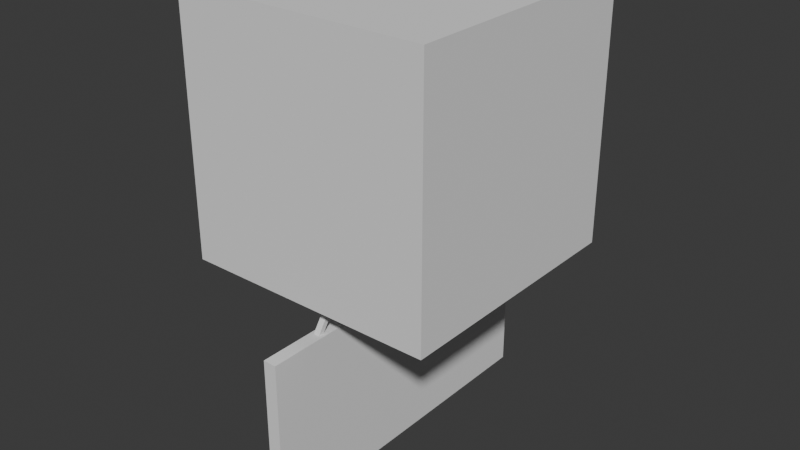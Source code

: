 # Source: PlaceholderAssets.blend  (saved by Blender 5.2.44; exported with 4.5.12 LTS)
import bpy
from mathutils import Matrix  # noqa: F401  (used for matrix-valued properties, if any)

bpy.ops.wm.read_factory_settings(use_empty=True)
scene = bpy.context.scene
scene.name = 'Scene'

# ---- collections
col_collection = bpy.data.collections.new('Collection'); scene.collection.children.link(col_collection)
col_export = bpy.data.collections.new('Export'); scene.collection.children.link(col_export)

# ---- world
world_world = bpy.data.worlds.new('World'); scene.world = world_world
world_world.use_nodes = True; world_world.node_tree.nodes.clear()
_N = world_world.node_tree.nodes; _L = world_world.node_tree.links
n0 = _N.new('ShaderNodeOutputWorld'); n0.name = 'World Output'; n0.location = (200, 100)
n1 = _N.new('ShaderNodeBackground'); n1.name = 'Background'; n1.location = (-200, 100)
n1.inputs[0].default_value = (0.05088, 0.05088, 0.05088, 1.0)
_L.new(n1.outputs[0], n0.inputs[0])
n0.is_active_output = True
world_world.color = (0.05088, 0.05088, 0.05088)
world_world.sun_shadow_jitter_overblur = 0.0

# ---- meshes
me_cube_001 = bpy.data.meshes.new('Cube.001')
me_cube_001.from_pydata([(-1.0, -1.0, -1.0), (-1.0, -1.0, 1.0), (-1.0, 1.0, -1.0), (-1.0, 1.0, 1.0), (1.0, -1.0, -1.0), (1.0, -1.0, 1.0), (1.0, 1.0, -1.0), (1.0, 1.0, 1.0)], [], [(0, 1, 3, 2), (2, 3, 7, 6), (6, 7, 5, 4), (4, 5, 1, 0), (2, 6, 4, 0), (7, 3, 1, 5)])
_uv = me_cube_001.uv_layers.new(name='UVMap')
_uv.uv.foreach_set('vector', [0.375, 0.0, 0.625, 0.0, 0.625, 0.25, 0.375, 0.25, 0.375, 0.25, 0.625, 0.25, 0.625, 0.5, 0.375, 0.5, 0.375, 0.5, 0.625, 0.5, 0.625, 0.75, 0.375, 0.75, 0.375, 0.75, 0.625, 0.75, 0.625, 1.0, 0.375, 1.0, 0.125, 0.5, 0.375, 0.5, 0.375, 0.75, 0.125, 0.75, 0.625, 0.5, 0.875, 0.5, 0.875, 0.75, 0.625, 0.75])
me_cube_001.update()
me_cube_002 = bpy.data.meshes.new('Cube.002')
me_cube_002.from_pydata([(-0.05258, -1.332, -2.585), (-0.05258, -1.332, -1.285), (-0.05258, 1.332, -2.585), (-0.05258, 1.332, -1.285), (0.05258, -1.332, -2.585), (0.05258, -1.332, -1.285), (0.05258, 1.332, -2.585), (0.05258, 1.332, -1.285), (-0.02347, -0.9072, -1.311), (-0.02347, -0.02336, -0.005898), (-0.02347, -0.8603, -1.311), (-0.02347, 0.02358, -0.005898), (0.02347, -0.9072, -1.311), (0.02347, -0.02336, -0.005898), (0.02347, -0.8603, -1.311), (0.02347, 0.02358, -0.005898), (0.02347, 0.02336, -0.005898), (0.02347, 0.9072, -1.311), (0.01399, 0.03208, -0.004493), (0.1054, 0.07172, -0.004493), (0.01399, 0.02269, -0.02718), (0.1054, 0.05071, -0.0552), (0.01399, 0.0, -0.03658), (0.1054, 0.0, -0.07621), (0.01399, -0.02269, -0.02718), (0.1054, -0.05071, -0.0552), (0.01399, -0.03208, -0.004493), (0.1054, -0.07172, -0.004493), (0.01399, -0.02269, 0.01819), (0.1054, -0.05071, 0.04622), (0.01399, 0.0, 0.02759), (0.1054, 0.0, 0.06722), (0.01399, 0.02269, 0.01819), (0.1054, 0.05071, 0.04622), (0.02347, 0.8603, -1.311), (0.02347, -0.02358, -0.005898), (-0.02347, 0.9072, -1.311), (-0.02347, 0.02336, -0.005898), (-0.02347, 0.8603, -1.311), (-0.02347, -0.02358, -0.005898), (-0.01111, 0.03208, -0.004493), (-0.01111, 0.02269, -0.02718), (-0.01111, 0.0, -0.03658), (-0.01111, -0.02269, -0.02718), (-0.01111, -0.03208, -0.004493), (-0.01111, -0.02269, 0.01819), (-0.01111, 0.0, 0.02759), (-0.01111, 0.02269, 0.01819), (-0.09942, 0.0702, -0.004493), (-0.09942, 0.04964, -0.05413), (-0.09942, 2.663e-09, -0.07469), (-0.09942, -0.04964, -0.05413), (-0.09942, -0.0702, -0.004493), (-0.09942, -0.04964, 0.04515), (-0.09942, 2.663e-09, 0.06571), (-0.09942, 0.04964, 0.04515)], [], [(0, 1, 3, 2), (2, 3, 7, 6), (6, 7, 5, 4), (4, 5, 1, 0), (2, 6, 4, 0), (7, 3, 1, 5), (8, 9, 11, 10), (10, 11, 15, 14), (14, 15, 13, 12), (12, 13, 9, 8), (10, 14, 12, 8), (15, 11, 9, 13), (18, 19, 21, 20), (39, 35, 16, 37), (20, 21, 23, 22), (34, 38, 36, 17), (22, 23, 25, 24), (36, 37, 16, 17), (24, 25, 27, 26), (38, 39, 37, 36), (26, 27, 29, 28), (34, 35, 39, 38), (28, 29, 31, 30), (21, 19, 33, 31, 29, 27, 25, 23), (17, 16, 35, 34), (30, 31, 33, 32), (32, 33, 19, 18), (20, 22, 42, 41), (43, 44, 52, 51), (24, 26, 44, 43), (18, 20, 41, 40), (26, 28, 45, 44), (28, 30, 46, 45), (32, 18, 40, 47), (22, 24, 43, 42), (30, 32, 47, 46), (48, 49, 50, 51, 52, 53, 54, 55), (41, 42, 50, 49), (46, 47, 55, 54), (44, 45, 53, 52), (42, 43, 51, 50), (40, 41, 49, 48), (47, 40, 48, 55), (45, 46, 54, 53)])
_uv = me_cube_002.uv_layers.new(name='UVMap')
_uv.uv.foreach_set('vector', [0.4148, 0.85, -2.613e-08, 0.85, 3.804e-08, 2.872e-15, 0.4148, 3.131e-08, 0.8966, 0.389, 0.8966, 3.994e-06, 0.9302, 3.804e-08, 0.9302, 0.389, 0.8295, 0.85, 0.4148, 0.85, 0.4148, -6.726e-09, 0.8295, 2.459e-08, 0.8966, 0.7779, 0.8966, 0.389, 0.9302, 0.389, 0.9302, 0.7779, 0.8295, -1.345e-08, 0.8631, -1.092e-08, 0.8631, 0.85, 0.8295, 0.85, 0.8631, -1.092e-08, 0.8966, -8.385e-09, 0.8966, 0.85, 0.8631, 0.85, 0.9602, 0.5114, 0.9602, 0.008399, 0.9726, 4.091e-08, 0.9726, 0.503, 0.9426, 0.7813, 0.9426, 0.4886, 0.9576, 0.4886, 0.9576, 0.7813, 0.9726, 0.503, 0.9726, 3.456e-08, 0.985, 0.008399, 0.985, 0.5114, 0.9302, 0.4886, 0.9302, 1.164e-06, 0.9452, -1.436e-08, 0.9452, 0.4886, 0.2391, 0.85, 0.254, 0.85, 0.254, 0.865, 0.2391, 0.865, 0.2091, 0.85, 0.2241, 0.85, 0.2241, 0.865, 0.2091, 0.865, 0.07784, 0.8792, 0.08223, 0.85, 0.09508, 0.85, 0.08359, 0.8792, 0.2391, 0.865, 0.2241, 0.865, 0.2241, 0.85, 0.2391, 0.85, 0.02342, 0.8862, 0.03236, 0.9154, 0.01618, 0.9154, 0.01618, 0.8862, 0.269, 0.865, 0.254, 0.865, 0.254, 0.85, 0.269, 0.85, 0.01618, 0.8862, 0.01618, 0.9154, 0.0, 0.9154, 0.008943, 0.8862, 0.9452, 0.4886, 0.9452, -1.445e-08, 0.9602, 1.164e-06, 0.9602, 0.4886, 0.1066, 0.8792, 0.09508, 0.85, 0.1079, 0.85, 0.1123, 0.8792, 0.985, 0.503, 0.985, -8.539e-09, 0.9974, 0.008399, 0.9974, 0.5114, 0.1123, 0.8792, 0.1079, 0.85, 0.1254, 0.85, 0.1201, 0.8792, 0.9602, 0.8042, 0.9602, 0.5114, 0.9751, 0.5115, 0.9751, 0.8042, 0.04131, 0.8792, 0.03236, 0.85, 0.04855, 0.85, 0.04855, 0.8792, 0.1254, 0.8799, 0.1254, 0.8624, 0.1378, 0.85, 0.1553, 0.85, 0.1677, 0.8624, 0.1677, 0.8799, 0.1553, 0.8923, 0.1378, 0.8923, 0.9302, 1.0, 0.9302, 0.497, 0.9426, 0.4886, 0.9426, 0.9916, 0.04855, 0.8792, 0.04855, 0.85, 0.06473, 0.85, 0.05578, 0.8792, 0.07001, 0.8792, 0.06473, 0.85, 0.08223, 0.85, 0.07784, 0.8792, 0.02342, 0.8862, 0.01618, 0.8862, 0.01618, 0.8782, 0.02342, 0.8782, 0.1066, 0.8872, 0.1123, 0.8872, 0.1081, 0.9154, 0.09551, 0.9154, 0.1066, 0.8792, 0.1123, 0.8792, 0.1123, 0.8872, 0.1066, 0.8872, 0.07784, 0.8792, 0.08359, 0.8792, 0.08359, 0.8872, 0.07784, 0.8872, 0.1123, 0.8792, 0.1201, 0.8792, 0.1201, 0.8872, 0.1123, 0.8872, 0.04131, 0.8792, 0.04855, 0.8792, 0.04855, 0.8872, 0.04131, 0.8872, 0.07001, 0.8792, 0.07784, 0.8792, 0.07784, 0.8872, 0.07001, 0.8872, 0.01618, 0.8862, 0.008943, 0.8862, 0.008943, 0.8782, 0.01618, 0.8782, 0.04855, 0.8792, 0.05578, 0.8792, 0.05578, 0.8872, 0.04855, 0.8872, 0.2091, 0.8793, 0.197, 0.8914, 0.1798, 0.8914, 0.1677, 0.8793, 0.1677, 0.8621, 0.1798, 0.85, 0.197, 0.85, 0.2091, 0.8621, 0.02342, 0.8782, 0.01618, 0.8782, 0.01618, 0.85, 0.03202, 0.85, 0.04855, 0.8872, 0.05578, 0.8872, 0.06439, 0.9154, 0.04855, 0.9154, 0.1123, 0.8872, 0.1201, 0.8872, 0.1252, 0.9154, 0.1081, 0.9154, 0.01618, 0.8782, 0.008943, 0.8782, 0.0003417, 0.85, 0.01618, 0.85, 0.07784, 0.8872, 0.08359, 0.8872, 0.09465, 0.9154, 0.08207, 0.9154, 0.07001, 0.8872, 0.07784, 0.8872, 0.08207, 0.9154, 0.06494, 0.9154, 0.04131, 0.8872, 0.04855, 0.8872, 0.04855, 0.9154, 0.03271, 0.9154])
me_cube_002.update()
me_cylinder = bpy.data.meshes.new('Cylinder')
me_cylinder.from_pydata([(-6.531e-10, 0.1932, -0.2857), (-6.531e-10, 0.1932, 0.2857), (0.09661, 0.1673, -0.2857), (0.09661, 0.1673, 0.2857), (0.1673, 0.09661, -0.2857), (0.1673, 0.09661, 0.2857), (0.1932, -3.354e-09, -0.2857), (0.1932, -3.354e-09, 0.2857), (0.1673, -0.09661, -0.2857), (0.1673, -0.09661, 0.2857), (0.09661, -0.1673, -0.2857), (0.09661, -0.1673, 0.2857), (-6.531e-10, -0.1932, -0.2857), (-6.531e-10, -0.1932, 0.2857), (-0.09661, -0.1673, -0.2857), (-0.09661, -0.1673, 0.2857), (-0.1673, -0.09661, -0.2857), (-0.1673, -0.09661, 0.2857), (-0.1932, -3.354e-09, -0.2857), (-0.1932, -3.354e-09, 0.2857), (-0.1673, 0.09661, -0.2857), (-0.1673, 0.09661, 0.2857), (-0.09661, 0.1673, -0.2857), (-0.09661, 0.1673, 0.2857), (-6.236e-10, 0.2029, -0.3), (0.1015, 0.1757, -0.3), (0.1015, 0.1757, 0.3), (-6.236e-10, 0.2029, 0.3), (0.1757, 0.1015, -0.3), (0.1757, 0.1015, 0.3), (0.2029, -3.398e-09, -0.3), (0.2029, -3.398e-09, 0.3), (0.1757, -0.1015, -0.3), (0.1757, -0.1015, 0.3), (0.1015, -0.1757, -0.3), (0.1015, -0.1757, 0.3), (-6.236e-10, -0.2029, -0.3), (-6.236e-10, -0.2029, 0.3), (-0.1015, -0.1757, -0.3), (-0.1015, -0.1757, 0.3), (-0.1757, -0.1015, -0.3), (-0.1757, -0.1015, 0.3), (-0.2029, -3.398e-09, -0.3), (-0.2029, -3.398e-09, 0.3), (-0.1757, 0.1015, -0.3), (-0.1757, 0.1015, 0.3), (-0.1015, 0.1757, -0.3), (-0.1015, 0.1757, 0.3), (-3.639e-10, 0.1908, -0.3203), (0.0954, 0.1652, -0.3203), (0.0954, 0.1652, 0.3203), (-3.639e-10, 0.1908, 0.3203), (0.1652, 0.0954, -0.3203), (0.1652, 0.0954, 0.3203), (0.1908, -3.195e-09, -0.3203), (0.1908, -3.195e-09, 0.3203), (0.1652, -0.0954, -0.3203), (0.1652, -0.0954, 0.3203), (0.0954, -0.1652, -0.3203), (0.0954, -0.1652, 0.3203), (-3.639e-10, -0.1908, -0.3203), (-3.639e-10, -0.1908, 0.3203), (-0.0954, -0.1652, -0.3203), (-0.0954, -0.1652, 0.3203), (-0.1652, -0.0954, -0.3203), (-0.1652, -0.0954, 0.3203), (-0.1908, -3.195e-09, -0.3203), (-0.1908, -3.195e-09, 0.3203), (-0.1652, 0.0954, -0.3203), (-0.1652, 0.0954, 0.3203), (-0.0954, 0.1652, -0.3203), (-0.0954, 0.1652, 0.3203)], [], [(0, 1, 3, 2), (2, 3, 5, 4), (4, 5, 7, 6), (6, 7, 9, 8), (8, 9, 11, 10), (10, 11, 13, 12), (12, 13, 15, 14), (14, 15, 17, 16), (16, 17, 19, 18), (18, 19, 21, 20), (0, 2, 25, 24), (20, 21, 23, 22), (22, 23, 1, 0), (14, 16, 40, 38), (26, 27, 51, 50), (27, 47, 71, 51), (7, 5, 29, 31), (17, 15, 39, 41), (3, 1, 27, 26), (10, 12, 36, 34), (20, 22, 46, 44), (13, 11, 35, 37), (23, 21, 45, 47), (6, 8, 32, 30), (16, 18, 42, 40), (9, 7, 31, 33), (19, 17, 41, 43), (2, 4, 28, 25), (12, 14, 38, 36), (22, 0, 24, 46), (5, 3, 26, 29), (15, 13, 37, 39), (1, 23, 47, 27), (8, 10, 34, 32), (18, 20, 44, 42), (11, 9, 33, 35), (21, 19, 43, 45), (4, 6, 30, 28), (50, 51, 71, 69, 67, 65, 63, 61, 59, 57, 55, 53), (48, 49, 52, 54, 56, 58, 60, 62, 64, 66, 68, 70), (40, 42, 66, 64), (35, 33, 57, 59), (25, 28, 52, 49), (43, 41, 65, 67), (34, 36, 60, 58), (29, 26, 50, 53), (42, 44, 68, 66), (37, 35, 59, 61), (28, 30, 54, 52), (45, 43, 67, 69), (36, 38, 62, 60), (31, 29, 53, 55), (44, 46, 70, 68), (39, 37, 61, 63), (30, 32, 56, 54), (47, 45, 69, 71), (38, 40, 64, 62), (33, 31, 55, 57), (46, 24, 48, 70), (24, 25, 49, 48), (41, 39, 63, 65), (32, 34, 58, 56)])
_uv = me_cylinder.uv_layers.new(name='UVMap')
_uv.uv.foreach_set('vector', [0.313, 0.5868, 0.313, 0.03358, 0.3615, 0.03358, 0.3615, 0.5868, 0.6878, 0.5868, 0.6878, 0.03358, 0.7717, 0.03358, 0.7717, 0.5868, 0.7717, 0.5868, 0.7717, 0.03358, 0.8685, 0.03358, 0.8685, 0.5868, 0.8685, 0.5868, 0.8685, 0.03358, 0.9524, 0.03358, 0.9524, 0.5868, 0.3681, 0.5868, 0.3681, 0.03358, 0.452, 0.03358, 0.452, 0.5868, 0.452, 0.5868, 0.452, 0.03358, 0.5488, 0.03358, 0.5488, 0.5868, 0.5488, 0.5868, 0.5488, 0.03358, 0.6327, 0.03358, 0.6327, 0.5868, 0.6327, 0.5868, 0.6327, 0.03358, 0.6811, 0.03358, 0.6811, 0.5868, 0.0, 0.5868, 0.0, 0.03358, 0.04843, 0.03358, 0.04843, 0.5868, 0.04843, 0.5868, 0.04843, 0.03358, 0.1323, 0.03358, 0.1323, 0.5868, 0.7828, 0.7197, 0.7828, 0.6228, 0.7919, 0.6204, 0.7919, 0.7221, 0.1323, 0.5868, 0.1323, 0.03358, 0.2292, 0.03358, 0.2292, 0.5868, 0.2292, 0.5868, 0.2292, 0.03358, 0.313, 0.03358, 0.313, 0.5868, 0.7483, 0.6251, 0.7233, 0.7186, 0.7139, 0.7186, 0.7402, 0.6204, 0.4845, 1.0, 0.3965, 0.9491, 0.4048, 0.9408, 0.4876, 0.9887, 0.3197, 0.0197, 0.2316, 0.0197, 0.2286, 0.0, 0.3114, 0.0, 0.8685, 0.03358, 0.7717, 0.03358, 0.7692, 0.0197, 0.8709, 0.0197, 0.7734, 0.7186, 0.7483, 0.6251, 0.7565, 0.6204, 0.7828, 0.7186, 0.8009, 0.6228, 0.8009, 0.7197, 0.7919, 0.7221, 0.7919, 0.6204, 0.452, 0.5868, 0.5488, 0.5868, 0.5513, 0.6007, 0.4496, 0.6007, 0.1323, 0.5868, 0.2292, 0.5868, 0.2316, 0.6007, 0.1299, 0.6007, 0.5488, 0.03358, 0.452, 0.03358, 0.4496, 0.0197, 0.5513, 0.0197, 0.2292, 0.03358, 0.1323, 0.03358, 0.1299, 0.0197, 0.2316, 0.0197, 0.8685, 0.5868, 0.9524, 0.5868, 0.959, 0.6007, 0.8709, 0.6007, 0.7233, 0.7186, 0.7483, 0.8122, 0.7402, 0.8169, 0.7139, 0.7186, 0.9524, 0.03358, 0.8685, 0.03358, 0.8709, 0.0197, 0.959, 0.0197, 0.7483, 0.8122, 0.7734, 0.7186, 0.7828, 0.7186, 0.7565, 0.8169, 0.6878, 0.5868, 0.7717, 0.5868, 0.7692, 0.6007, 0.6811, 0.6007, 0.5488, 0.5868, 0.6327, 0.5868, 0.6394, 0.6007, 0.5513, 0.6007, 0.2292, 0.5868, 0.313, 0.5868, 0.3197, 0.6007, 0.2316, 0.6007, 0.7717, 0.03358, 0.6878, 0.03358, 0.6811, 0.0197, 0.7692, 0.0197, 0.6327, 0.03358, 0.5488, 0.03358, 0.5513, 0.0197, 0.6394, 0.0197, 0.313, 0.03358, 0.2292, 0.03358, 0.2316, 0.0197, 0.3197, 0.0197, 0.3681, 0.5868, 0.452, 0.5868, 0.4496, 0.6007, 0.3615, 0.6007, 0.04843, 0.5868, 0.1323, 0.5868, 0.1299, 0.6007, 0.04179, 0.6007, 0.452, 0.03358, 0.3681, 0.03358, 0.3615, 0.0197, 0.4496, 0.0197, 0.1323, 0.03358, 0.04843, 0.03358, 0.04179, 0.0197, 0.1299, 0.0197, 0.7717, 0.5868, 0.8685, 0.5868, 0.8709, 0.6007, 0.7692, 0.6007, 0.4876, 0.9887, 0.4048, 0.9408, 0.3569, 0.858, 0.3569, 0.7624, 0.4048, 0.6796, 0.4876, 0.6317, 0.5832, 0.6317, 0.6661, 0.6796, 0.7139, 0.7624, 0.7139, 0.858, 0.6661, 0.9408, 0.5832, 0.9887, 0.3091, 0.9408, 0.2263, 0.9887, 0.1306, 0.9887, 0.04782, 0.9408, -5.223e-08, 0.858, 2.417e-09, 0.7624, 0.04782, 0.6796, 0.1306, 0.6317, 0.2263, 0.6317, 0.3091, 0.6796, 0.3569, 0.7624, 0.3569, 0.858, 0.2293, 0.6204, 0.3174, 0.6713, 0.3091, 0.6796, 0.2263, 0.6317, 0.4496, 0.0197, 0.3615, 0.0197, 0.3698, 0.0, 0.4526, 0.0, 0.6811, 0.6007, 0.7692, 0.6007, 0.7723, 0.6204, 0.6894, 0.6204, 0.3965, 0.6713, 0.4846, 0.6204, 0.4876, 0.6317, 0.4048, 0.6796, 0.4496, 0.6007, 0.5513, 0.6007, 0.5482, 0.6204, 0.4526, 0.6204, 0.7692, 0.0197, 0.6811, 0.0197, 0.6894, 0.0, 0.7723, 0.0, 0.04179, 0.6007, 0.1299, 0.6007, 0.1329, 0.6204, 0.05008, 0.6204, 0.5513, 0.0197, 0.4496, 0.0197, 0.4526, 0.0, 0.5482, 0.0, 0.7692, 0.6007, 0.8709, 0.6007, 0.8679, 0.6204, 0.7723, 0.6204, 0.1299, 0.0197, 0.04179, 0.0197, 0.05008, 0.0, 0.1329, 0.0, 0.5513, 0.6007, 0.6394, 0.6007, 0.6311, 0.6204, 0.5482, 0.6204, 0.8709, 0.0197, 0.7692, 0.0197, 0.7723, 0.0, 0.8679, 0.0, 0.1299, 0.6007, 0.2316, 0.6007, 0.2286, 0.6204, 0.1329, 0.6204, 0.6394, 0.0197, 0.5513, 0.0197, 0.5482, 0.0, 0.6311, 0.0, 0.8709, 0.6007, 0.959, 0.6007, 0.9507, 0.6204, 0.8679, 0.6204, 0.2316, 0.0197, 0.1299, 0.0197, 0.1329, 0.0, 0.2286, 0.0, 0.1276, 0.6204, 0.2293, 0.6204, 0.2263, 0.6317, 0.1306, 0.6317, 0.959, 0.0197, 0.8709, 0.0197, 0.8679, 0.0, 0.9507, 0.0, 0.2316, 0.6007, 0.3197, 0.6007, 0.3114, 0.6204, 0.2286, 0.6204, 0.3174, 0.9491, 0.2293, 1.0, 0.2263, 0.9887, 0.3091, 0.9408, 0.4846, 0.6204, 0.5863, 0.6204, 0.5832, 0.6317, 0.4876, 0.6317, 0.3615, 0.6007, 0.4496, 0.6007, 0.4526, 0.6204, 0.3698, 0.6204])
me_cylinder.update()

# ---- objects
ob_cube = bpy.data.objects.new('Cube', me_cube_001)
ob_closedsign = bpy.data.objects.new('ClosedSign', me_cube_002)
ob_simplecan = bpy.data.objects.new('SimpleCan', me_cylinder)

# ---- transforms, parenting, visibility, modifiers, constraints
ob_cube.location = (0.0, 0.0, 0.0)
ob_closedsign.location = (0.0, 0.0, 0.0)
ob_simplecan.location = (0.0, 0.0, 0.0)

# ---- collection membership
col_collection.objects.link(ob_cube)
col_collection.objects.link(ob_closedsign)
col_collection.objects.link(ob_simplecan)

# ---- scene / render settings (as saved in the file)
scene.frame_start = 1; scene.frame_end = 250; scene.frame_set(0)
scene.render.engine = 'BLENDER_EEVEE_NEXT'
scene.render.bake_bias = 0.0
scene.render.bake_samples = 0
scene.eevee.fast_gi_thickness_far = 0.0
bpy.context.view_layer.update()

# ---- added for rendering (the .blend has no active camera and no usable light): camera, sun
cam_auto = bpy.data.cameras.new('AutoCamera')
cam_auto.lens = 50.0
cam_auto.sensor_width = 36.0
cam_auto.clip_end = 1000.0
ob_auto_camera = bpy.data.objects.new('AutoCamera', cam_auto)
scene.collection.objects.link(ob_auto_camera)
ob_auto_camera.location = (4.52753, -5.43304, 2.82967)
ob_auto_camera.rotation_euler = (1.09748, -7.21219e-08, 0.694738)
scene.camera = ob_auto_camera
light_auto_sun = bpy.data.lights.new('AutoSun', 'SUN')
light_auto_sun.energy = 3.0
light_auto_sun.angle = 0.0523599
ob_auto_sun = bpy.data.objects.new('AutoSun', light_auto_sun)
scene.collection.objects.link(ob_auto_sun)
ob_auto_sun.rotation_euler = (0.872665, 0.174533, 0.523599)
bpy.context.view_layer.update()
